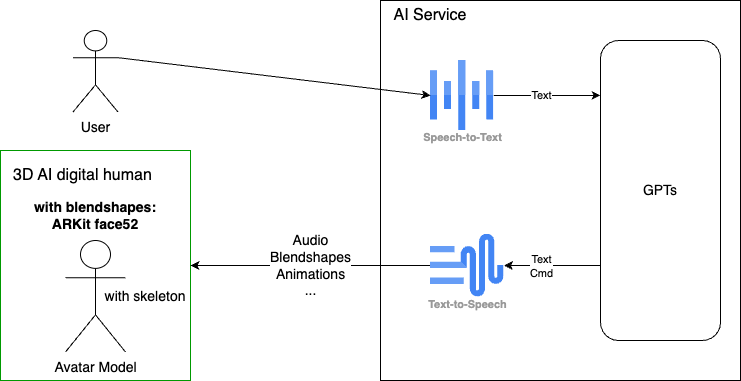

The diagram above was exported from draw.io. Its source (the exported page's mxGraphModel, read from the mxfile embedded in the PNG):
<mxGraphModel dx="978" dy="623" grid="1" gridSize="10" guides="1" tooltips="1" connect="1" arrows="1" fold="1" page="1" pageScale="1" pageWidth="3300" pageHeight="4681" math="0" shadow="0">
  <root>
    <mxCell id="0" />
    <mxCell id="1" parent="0" />
    <mxCell id="4" value="" style="rounded=0;whiteSpace=wrap;html=1;strokeColor=#009900;" parent="1" vertex="1">
      <mxGeometry x="330" y="270" width="190" height="230" as="geometry" />
    </mxCell>
    <mxCell id="3" value="Avatar Model" style="shape=umlActor;verticalLabelPosition=bottom;verticalAlign=top;html=1;outlineConnect=0;fontSize=14;" parent="1" vertex="1">
      <mxGeometry x="395" y="360" width="60" height="111.5" as="geometry" />
    </mxCell>
    <mxCell id="5" value="" style="rounded=0;whiteSpace=wrap;html=1;" parent="1" vertex="1">
      <mxGeometry x="710" y="120" width="360" height="380" as="geometry" />
    </mxCell>
    <mxCell id="8" value="with blendshapes: ARKit face52" style="text;html=1;strokeColor=none;fillColor=none;align=center;verticalAlign=middle;whiteSpace=wrap;rounded=0;fontSize=14;fontStyle=1;fontColor=#000000;" parent="1" vertex="1">
      <mxGeometry x="360" y="320" width="130" height="30" as="geometry" />
    </mxCell>
    <mxCell id="9" value="with skeleton" style="text;html=1;strokeColor=none;fillColor=none;align=center;verticalAlign=middle;whiteSpace=wrap;rounded=0;fontSize=14;" parent="1" vertex="1">
      <mxGeometry x="410" y="400.75" width="130" height="30" as="geometry" />
    </mxCell>
    <mxCell id="10" value="3D AI digital human" style="text;html=1;strokeColor=none;fillColor=none;align=center;verticalAlign=middle;whiteSpace=wrap;rounded=0;fontSize=16;" parent="1" vertex="1">
      <mxGeometry x="340" y="280" width="145" height="30" as="geometry" />
    </mxCell>
    <mxCell id="28" style="edgeStyle=none;html=1;exitX=0;exitY=0.75;exitDx=0;exitDy=0;entryX=1;entryY=0.5;entryDx=0;entryDy=0;fontColor=#000000;" edge="1" parent="1" source="11" target="22">
      <mxGeometry relative="1" as="geometry" />
    </mxCell>
    <mxCell id="30" value="Text&lt;br&gt;Cmd" style="edgeLabel;html=1;align=center;verticalAlign=middle;resizable=0;points=[];fontColor=#000000;" vertex="1" connectable="0" parent="28">
      <mxGeometry x="-0.2124" y="2" relative="1" as="geometry">
        <mxPoint x="-22" y="-2" as="offset" />
      </mxGeometry>
    </mxCell>
    <mxCell id="11" value="GPTs" style="rounded=1;whiteSpace=wrap;html=1;fontSize=14;fontColor=#000000;" parent="1" vertex="1">
      <mxGeometry x="930" y="160" width="120" height="300" as="geometry" />
    </mxCell>
    <mxCell id="20" value="Audio&lt;br&gt;Blendshapes&lt;br&gt;Animations&lt;br&gt;..." style="edgeStyle=none;html=1;exitX=0;exitY=0.5;exitDx=0;exitDy=0;entryX=1;entryY=0.5;entryDx=0;entryDy=0;fontSize=14;fontColor=#000000;startArrow=none;startFill=0;" parent="1" source="22" target="4" edge="1">
      <mxGeometry relative="1" as="geometry" />
    </mxCell>
    <mxCell id="21" value="AI Service" style="text;html=1;strokeColor=none;fillColor=none;align=center;verticalAlign=middle;whiteSpace=wrap;rounded=0;labelBackgroundColor=none;fontSize=16;fontColor=#000000;" parent="1" vertex="1">
      <mxGeometry x="720" y="120" width="80" height="30" as="geometry" />
    </mxCell>
    <mxCell id="22" value="Text-to-Speech" style="sketch=0;html=1;verticalAlign=top;labelPosition=center;verticalLabelPosition=bottom;align=center;spacingTop=-6;fontSize=11;fontStyle=1;fontColor=#999999;shape=image;aspect=fixed;imageAspect=0;image=data:image/svg+xml,(base64 omitted: 1240 chars);" vertex="1" parent="1">
      <mxGeometry x="760" y="353.5" width="73.5" height="63" as="geometry" />
    </mxCell>
    <mxCell id="27" style="edgeStyle=none;html=1;exitX=1;exitY=0.5;exitDx=0;exitDy=0;entryX=0;entryY=0.183;entryDx=0;entryDy=0;entryPerimeter=0;fontColor=#000000;" edge="1" parent="1" source="24" target="11">
      <mxGeometry relative="1" as="geometry" />
    </mxCell>
    <mxCell id="29" value="Text" style="edgeLabel;html=1;align=center;verticalAlign=middle;resizable=0;points=[];fontColor=#000000;" vertex="1" connectable="0" parent="27">
      <mxGeometry x="0.4" relative="1" as="geometry">
        <mxPoint x="-28" as="offset" />
      </mxGeometry>
    </mxCell>
    <mxCell id="24" value="Speech-to-Text" style="sketch=0;html=1;verticalAlign=top;labelPosition=center;verticalLabelPosition=bottom;align=center;spacingTop=-6;fontSize=11;fontStyle=1;fontColor=#999999;shape=image;aspect=fixed;imageAspect=0;image=data:image/svg+xml,(base64 omitted: 532 chars);" vertex="1" parent="1">
      <mxGeometry x="760" y="180" width="63.33" height="70" as="geometry" />
    </mxCell>
    <mxCell id="26" style="edgeStyle=none;html=1;exitX=1;exitY=0.3333333333333333;exitDx=0;exitDy=0;exitPerimeter=0;entryX=0;entryY=0.5;entryDx=0;entryDy=0;fontColor=#000000;" edge="1" parent="1" source="25" target="24">
      <mxGeometry relative="1" as="geometry" />
    </mxCell>
    <mxCell id="25" value="User" style="shape=umlActor;verticalLabelPosition=bottom;verticalAlign=top;html=1;outlineConnect=0;fontSize=14;" vertex="1" parent="1">
      <mxGeometry x="402.5" y="150" width="45" height="81.5" as="geometry" />
    </mxCell>
  </root>
</mxGraphModel>